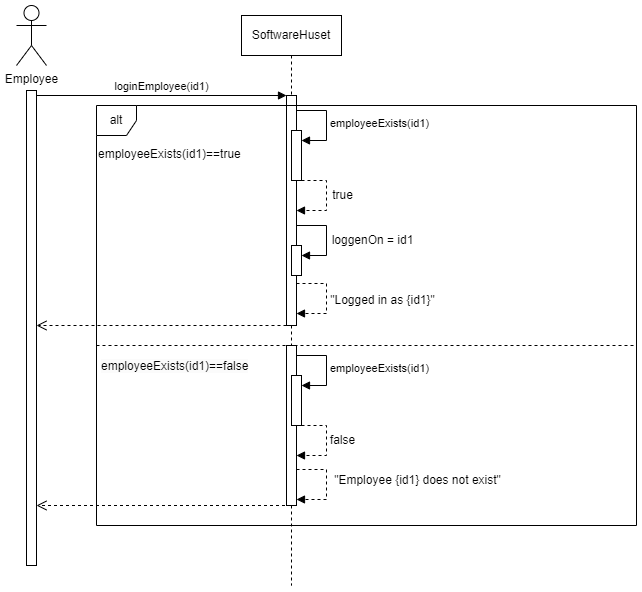

The diagram above was exported from draw.io. Its source (the exported page's mxGraphModel, read from the mxfile embedded in the PNG):
<mxGraphModel dx="1533" dy="708" grid="1" gridSize="10" guides="1" tooltips="1" connect="1" arrows="1" fold="1" page="1" pageScale="1" pageWidth="1100" pageHeight="850" background="none" math="0" shadow="0">
  <root>
    <mxCell id="0" />
    <mxCell id="1" parent="0" />
    <mxCell id="Tx-WMbj2IoDlkGMgEzXf-1" value="loginEmployee(id1)" style="html=1;verticalAlign=bottom;endArrow=block;curved=0;rounded=0;exitX=1;exitY=0;exitDx=0;exitDy=5;exitPerimeter=0;" parent="1" target="Tx-WMbj2IoDlkGMgEzXf-4" edge="1" source="EOdaARfcU8jZYGiKmiJ5-2">
      <mxGeometry width="80" relative="1" as="geometry">
        <mxPoint x="110" y="110" as="sourcePoint" />
        <mxPoint x="290" y="110" as="targetPoint" />
      </mxGeometry>
    </mxCell>
    <mxCell id="Tx-WMbj2IoDlkGMgEzXf-3" value="SoftwareHuset" style="shape=umlLifeline;perimeter=lifelinePerimeter;whiteSpace=wrap;html=1;container=1;dropTarget=0;collapsible=0;recursiveResize=0;outlineConnect=0;portConstraint=eastwest;newEdgeStyle={&quot;curved&quot;:0,&quot;rounded&quot;:0};" parent="1" vertex="1">
      <mxGeometry x="265" y="30" width="100" height="570" as="geometry" />
    </mxCell>
    <mxCell id="Tx-WMbj2IoDlkGMgEzXf-4" value="" style="html=1;points=[[0,0,0,0,5],[0,1,0,0,-5],[1,0,0,0,5],[1,1,0,0,-5]];perimeter=orthogonalPerimeter;outlineConnect=0;targetShapes=umlLifeline;portConstraint=eastwest;newEdgeStyle={&quot;curved&quot;:0,&quot;rounded&quot;:0};" parent="Tx-WMbj2IoDlkGMgEzXf-3" vertex="1">
      <mxGeometry x="45" y="80" width="10" height="230" as="geometry" />
    </mxCell>
    <mxCell id="EOdaARfcU8jZYGiKmiJ5-24" value="" style="html=1;points=[[0,0,0,0,5],[0,1,0,0,-5],[1,0,0,0,5],[1,1,0,0,-5]];perimeter=orthogonalPerimeter;outlineConnect=0;targetShapes=umlLifeline;portConstraint=eastwest;newEdgeStyle={&quot;curved&quot;:0,&quot;rounded&quot;:0};" vertex="1" parent="Tx-WMbj2IoDlkGMgEzXf-3">
      <mxGeometry x="45" y="330" width="10" height="160" as="geometry" />
    </mxCell>
    <mxCell id="Tx-WMbj2IoDlkGMgEzXf-5" value="" style="html=1;points=[[0,0,0,0,5],[0,1,0,0,-5],[1,0,0,0,5],[1,1,0,0,-5]];perimeter=orthogonalPerimeter;outlineConnect=0;targetShapes=umlLifeline;portConstraint=eastwest;newEdgeStyle={&quot;curved&quot;:0,&quot;rounded&quot;:0};" parent="1" vertex="1">
      <mxGeometry x="315" y="145" width="10" height="50" as="geometry" />
    </mxCell>
    <mxCell id="Tx-WMbj2IoDlkGMgEzXf-6" value="employeeExists(id1)" style="html=1;align=left;spacingLeft=2;endArrow=block;rounded=0;edgeStyle=orthogonalEdgeStyle;curved=0;rounded=0;" parent="1" target="Tx-WMbj2IoDlkGMgEzXf-5" edge="1">
      <mxGeometry relative="1" as="geometry">
        <mxPoint x="320" y="125" as="sourcePoint" />
        <Array as="points">
          <mxPoint x="350" y="155" />
        </Array>
      </mxGeometry>
    </mxCell>
    <mxCell id="Tx-WMbj2IoDlkGMgEzXf-8" value="alt" style="shape=umlFrame;whiteSpace=wrap;html=1;pointerEvents=0;recursiveResize=0;container=1;collapsible=0;width=40;height=30;" parent="1" vertex="1">
      <mxGeometry x="120" y="120" width="540" height="420" as="geometry" />
    </mxCell>
    <mxCell id="Tx-WMbj2IoDlkGMgEzXf-9" value="employeeExists(id1)==true" style="text;html=1;" parent="Tx-WMbj2IoDlkGMgEzXf-8" vertex="1">
      <mxGeometry width="100" height="20" relative="1" as="geometry">
        <mxPoint y="35" as="offset" />
      </mxGeometry>
    </mxCell>
    <mxCell id="Tx-WMbj2IoDlkGMgEzXf-10" value="&lt;span style=&quot;text-wrap: nowrap; background-color: rgb(251, 251, 251);&quot;&gt;employeeExists(id1)==false&lt;/span&gt;&lt;div&gt;&lt;span style=&quot;text-wrap: nowrap; background-color: rgb(251, 251, 251);&quot;&gt;&lt;br&gt;&lt;/span&gt;&lt;/div&gt;" style="line;strokeWidth=1;dashed=1;labelPosition=center;verticalLabelPosition=bottom;align=left;verticalAlign=top;spacingLeft=3;spacingTop=-3;html=1;whiteSpace=wrap;" parent="Tx-WMbj2IoDlkGMgEzXf-8" vertex="1">
      <mxGeometry y="230" width="540" height="20" as="geometry" />
    </mxCell>
    <mxCell id="Tx-WMbj2IoDlkGMgEzXf-14" value="loggenOn = id1" style="text;html=1;align=center;verticalAlign=middle;resizable=0;points=[];autosize=1;strokeColor=none;fillColor=none;" parent="Tx-WMbj2IoDlkGMgEzXf-8" vertex="1">
      <mxGeometry x="221" y="120" width="110" height="30" as="geometry" />
    </mxCell>
    <mxCell id="Tx-WMbj2IoDlkGMgEzXf-15" value="true" style="text;html=1;align=center;verticalAlign=middle;resizable=0;points=[];autosize=1;strokeColor=none;fillColor=none;" parent="Tx-WMbj2IoDlkGMgEzXf-8" vertex="1">
      <mxGeometry x="226" y="75" width="40" height="30" as="geometry" />
    </mxCell>
    <mxCell id="Tx-WMbj2IoDlkGMgEzXf-17" value="" style="html=1;points=[[0,0,0,0,5],[0,1,0,0,-5],[1,0,0,0,5],[1,1,0,0,-5]];perimeter=orthogonalPerimeter;outlineConnect=0;targetShapes=umlLifeline;portConstraint=eastwest;newEdgeStyle={&quot;curved&quot;:0,&quot;rounded&quot;:0};" parent="Tx-WMbj2IoDlkGMgEzXf-8" vertex="1">
      <mxGeometry x="195" y="270" width="10" height="50" as="geometry" />
    </mxCell>
    <mxCell id="Tx-WMbj2IoDlkGMgEzXf-18" value="employeeExists(id1)" style="html=1;align=left;spacingLeft=2;endArrow=block;rounded=0;edgeStyle=orthogonalEdgeStyle;curved=0;rounded=0;" parent="Tx-WMbj2IoDlkGMgEzXf-8" target="Tx-WMbj2IoDlkGMgEzXf-17" edge="1">
      <mxGeometry x="-0.0057" relative="1" as="geometry">
        <mxPoint x="200" y="250" as="sourcePoint" />
        <Array as="points">
          <mxPoint x="230" y="280" />
        </Array>
        <mxPoint as="offset" />
      </mxGeometry>
    </mxCell>
    <mxCell id="Tx-WMbj2IoDlkGMgEzXf-19" value="false" style="text;html=1;align=center;verticalAlign=middle;resizable=0;points=[];autosize=1;strokeColor=none;fillColor=none;" parent="Tx-WMbj2IoDlkGMgEzXf-8" vertex="1">
      <mxGeometry x="221" y="320" width="50" height="30" as="geometry" />
    </mxCell>
    <mxCell id="Tx-WMbj2IoDlkGMgEzXf-20" value="" style="html=1;verticalAlign=bottom;labelBackgroundColor=none;endArrow=block;endFill=1;dashed=1;rounded=0;" parent="Tx-WMbj2IoDlkGMgEzXf-8" source="Tx-WMbj2IoDlkGMgEzXf-17" edge="1">
      <mxGeometry width="160" relative="1" as="geometry">
        <mxPoint x="220" y="350" as="sourcePoint" />
        <mxPoint x="200" y="350" as="targetPoint" />
        <Array as="points">
          <mxPoint x="230" y="320" />
          <mxPoint x="230" y="350" />
        </Array>
      </mxGeometry>
    </mxCell>
    <mxCell id="Tx-WMbj2IoDlkGMgEzXf-21" value="" style="html=1;points=[[0,0,0,0,5],[0,1,0,0,-5],[1,0,0,0,5],[1,1,0,0,-5]];perimeter=orthogonalPerimeter;outlineConnect=0;targetShapes=umlLifeline;portConstraint=eastwest;newEdgeStyle={&quot;curved&quot;:0,&quot;rounded&quot;:0};" parent="Tx-WMbj2IoDlkGMgEzXf-8" vertex="1">
      <mxGeometry x="195" y="140" width="10" height="30" as="geometry" />
    </mxCell>
    <mxCell id="Tx-WMbj2IoDlkGMgEzXf-22" value="" style="html=1;align=left;spacingLeft=2;endArrow=block;rounded=0;edgeStyle=orthogonalEdgeStyle;curved=0;rounded=0;" parent="Tx-WMbj2IoDlkGMgEzXf-8" target="Tx-WMbj2IoDlkGMgEzXf-21" edge="1">
      <mxGeometry relative="1" as="geometry">
        <mxPoint x="200" y="120" as="sourcePoint" />
        <Array as="points">
          <mxPoint x="230" y="150" />
        </Array>
      </mxGeometry>
    </mxCell>
    <mxCell id="Tx-WMbj2IoDlkGMgEzXf-24" value="" style="html=1;verticalAlign=bottom;labelBackgroundColor=none;endArrow=block;endFill=1;dashed=1;rounded=0;" parent="Tx-WMbj2IoDlkGMgEzXf-8" edge="1">
      <mxGeometry width="160" relative="1" as="geometry">
        <mxPoint x="200" y="364" as="sourcePoint" />
        <mxPoint x="200" y="394" as="targetPoint" />
        <Array as="points">
          <mxPoint x="230" y="364" />
          <mxPoint x="230" y="394" />
        </Array>
      </mxGeometry>
    </mxCell>
    <mxCell id="Tx-WMbj2IoDlkGMgEzXf-25" value="&quot;Employee {id1} does not exist&quot;" style="text;html=1;align=center;verticalAlign=middle;resizable=0;points=[];autosize=1;strokeColor=none;fillColor=none;" parent="Tx-WMbj2IoDlkGMgEzXf-8" vertex="1">
      <mxGeometry x="226" y="360" width="190" height="30" as="geometry" />
    </mxCell>
    <mxCell id="EOdaARfcU8jZYGiKmiJ5-4" value="" style="html=1;verticalAlign=bottom;endArrow=open;dashed=1;endSize=8;curved=0;rounded=0;" edge="1" parent="Tx-WMbj2IoDlkGMgEzXf-8">
      <mxGeometry relative="1" as="geometry">
        <mxPoint x="190" y="220" as="sourcePoint" />
        <mxPoint x="-60" y="220" as="targetPoint" />
      </mxGeometry>
    </mxCell>
    <mxCell id="EOdaARfcU8jZYGiKmiJ5-22" value="&quot;Logged in as {id1}&quot;" style="text;html=1;align=center;verticalAlign=middle;resizable=0;points=[];autosize=1;strokeColor=none;fillColor=none;" vertex="1" parent="Tx-WMbj2IoDlkGMgEzXf-8">
      <mxGeometry x="221" y="180" width="130" height="30" as="geometry" />
    </mxCell>
    <mxCell id="Tx-WMbj2IoDlkGMgEzXf-12" value="" style="html=1;verticalAlign=bottom;labelBackgroundColor=none;endArrow=block;endFill=1;dashed=1;rounded=0;" parent="1" source="Tx-WMbj2IoDlkGMgEzXf-5" edge="1">
      <mxGeometry width="160" relative="1" as="geometry">
        <mxPoint x="340" y="225" as="sourcePoint" />
        <mxPoint x="320" y="225" as="targetPoint" />
        <Array as="points">
          <mxPoint x="350" y="195" />
          <mxPoint x="350" y="225" />
        </Array>
      </mxGeometry>
    </mxCell>
    <mxCell id="EOdaARfcU8jZYGiKmiJ5-1" value="Employee" style="shape=umlActor;verticalLabelPosition=bottom;verticalAlign=top;html=1;" vertex="1" parent="1">
      <mxGeometry x="40" y="20" width="30" height="60" as="geometry" />
    </mxCell>
    <mxCell id="EOdaARfcU8jZYGiKmiJ5-2" value="" style="html=1;points=[[0,0,0,0,5],[0,1,0,0,-5],[1,0,0,0,5],[1,1,0,0,-5]];perimeter=orthogonalPerimeter;outlineConnect=0;targetShapes=umlLifeline;portConstraint=eastwest;newEdgeStyle={&quot;curved&quot;:0,&quot;rounded&quot;:0};" vertex="1" parent="1">
      <mxGeometry x="50" y="105" width="10" height="475" as="geometry" />
    </mxCell>
    <mxCell id="EOdaARfcU8jZYGiKmiJ5-3" value="" style="html=1;verticalAlign=bottom;endArrow=open;dashed=1;endSize=8;curved=0;rounded=0;" edge="1" parent="1" source="Tx-WMbj2IoDlkGMgEzXf-3" target="EOdaARfcU8jZYGiKmiJ5-2">
      <mxGeometry relative="1" as="geometry">
        <mxPoint x="276" y="488" as="sourcePoint" />
        <mxPoint x="230" y="480" as="targetPoint" />
        <Array as="points">
          <mxPoint x="180" y="520" />
        </Array>
      </mxGeometry>
    </mxCell>
    <mxCell id="EOdaARfcU8jZYGiKmiJ5-21" value="" style="html=1;verticalAlign=bottom;labelBackgroundColor=none;endArrow=block;endFill=1;dashed=1;rounded=0;" edge="1" parent="1">
      <mxGeometry width="160" relative="1" as="geometry">
        <mxPoint x="320" y="298" as="sourcePoint" />
        <mxPoint x="320" y="328" as="targetPoint" />
        <Array as="points">
          <mxPoint x="350" y="298" />
          <mxPoint x="350" y="328" />
        </Array>
      </mxGeometry>
    </mxCell>
  </root>
</mxGraphModel>